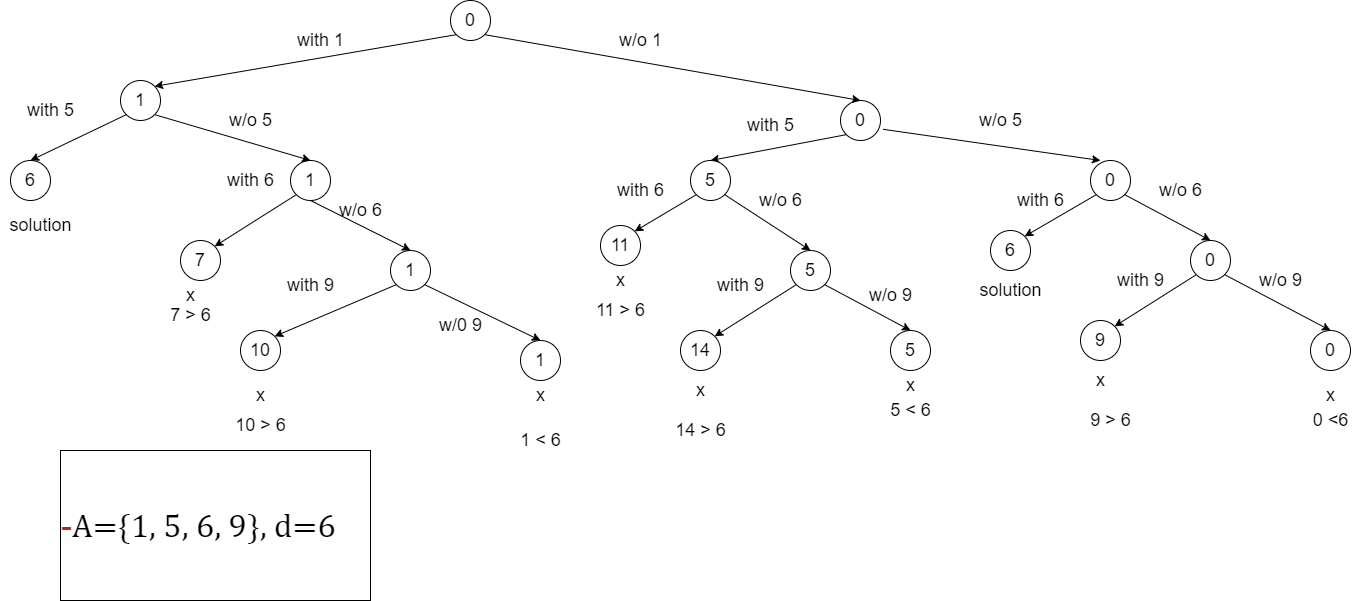

The diagram above was exported from draw.io. Its source (the exported page's mxGraphModel, read from the mxfile embedded in the PNG):
<mxGraphModel dx="2292" dy="831" grid="1" gridSize="10" guides="1" tooltips="1" connect="1" arrows="1" fold="1" page="1" pageScale="1" pageWidth="850" pageHeight="1100" math="0" shadow="0">
  <root>
    <mxCell id="0" />
    <mxCell id="1" parent="0" />
    <mxCell id="uAMZCRc2_u4P5jYYphCz-4" value="" style="endArrow=classic;html=1;rounded=0;exitX=0;exitY=1;exitDx=0;exitDy=0;entryX=1;entryY=0;entryDx=0;entryDy=0;" edge="1" parent="1" source="uAMZCRc2_u4P5jYYphCz-1" target="uAMZCRc2_u4P5jYYphCz-5">
      <mxGeometry width="50" height="50" relative="1" as="geometry">
        <mxPoint x="400" y="300" as="sourcePoint" />
        <mxPoint x="260" y="100" as="targetPoint" />
        <Array as="points" />
      </mxGeometry>
    </mxCell>
    <mxCell id="uAMZCRc2_u4P5jYYphCz-5" value="&lt;font style=&quot;font-size: 18px&quot;&gt;1&lt;/font&gt;" style="ellipse;whiteSpace=wrap;html=1;aspect=fixed;" vertex="1" parent="1">
      <mxGeometry x="120" y="100" width="40" height="40" as="geometry" />
    </mxCell>
    <mxCell id="uAMZCRc2_u4P5jYYphCz-7" value="&lt;font style=&quot;font-size: 18px&quot;&gt;0&lt;/font&gt;" style="ellipse;whiteSpace=wrap;html=1;aspect=fixed;" vertex="1" parent="1">
      <mxGeometry x="840" y="120" width="40" height="40" as="geometry" />
    </mxCell>
    <mxCell id="uAMZCRc2_u4P5jYYphCz-8" value="" style="endArrow=classic;html=1;rounded=0;exitX=1;exitY=1;exitDx=0;exitDy=0;entryX=0.5;entryY=0;entryDx=0;entryDy=0;" edge="1" parent="1" source="uAMZCRc2_u4P5jYYphCz-1" target="uAMZCRc2_u4P5jYYphCz-7">
      <mxGeometry width="50" height="50" relative="1" as="geometry">
        <mxPoint x="400" y="300" as="sourcePoint" />
        <mxPoint x="450" y="250" as="targetPoint" />
      </mxGeometry>
    </mxCell>
    <mxCell id="uAMZCRc2_u4P5jYYphCz-10" value="&lt;font style=&quot;font-size: 18px&quot;&gt;6&lt;/font&gt;" style="ellipse;whiteSpace=wrap;html=1;aspect=fixed;" vertex="1" parent="1">
      <mxGeometry x="10" y="180" width="40" height="40" as="geometry" />
    </mxCell>
    <mxCell id="uAMZCRc2_u4P5jYYphCz-13" value="&lt;font style=&quot;font-size: 18px&quot;&gt;1&lt;/font&gt;" style="ellipse;whiteSpace=wrap;html=1;aspect=fixed;" vertex="1" parent="1">
      <mxGeometry x="290" y="180" width="40" height="40" as="geometry" />
    </mxCell>
    <mxCell id="uAMZCRc2_u4P5jYYphCz-14" value="" style="endArrow=classic;html=1;rounded=0;exitX=1;exitY=1;exitDx=0;exitDy=0;entryX=0.5;entryY=0;entryDx=0;entryDy=0;" edge="1" parent="1" source="uAMZCRc2_u4P5jYYphCz-5" target="uAMZCRc2_u4P5jYYphCz-13">
      <mxGeometry width="50" height="50" relative="1" as="geometry">
        <mxPoint x="220" y="460" as="sourcePoint" />
        <mxPoint x="270" y="410" as="targetPoint" />
      </mxGeometry>
    </mxCell>
    <mxCell id="uAMZCRc2_u4P5jYYphCz-15" value="" style="endArrow=classic;html=1;rounded=0;entryX=0.5;entryY=0;entryDx=0;entryDy=0;exitX=0;exitY=1;exitDx=0;exitDy=0;" edge="1" parent="1" source="uAMZCRc2_u4P5jYYphCz-5" target="uAMZCRc2_u4P5jYYphCz-10">
      <mxGeometry width="50" height="50" relative="1" as="geometry">
        <mxPoint x="400" y="300" as="sourcePoint" />
        <mxPoint x="450" y="250" as="targetPoint" />
      </mxGeometry>
    </mxCell>
    <mxCell id="uAMZCRc2_u4P5jYYphCz-16" value="" style="endArrow=classic;html=1;rounded=0;exitX=1.065;exitY=0.72;exitDx=0;exitDy=0;entryX=0.25;entryY=0;entryDx=0;entryDy=0;entryPerimeter=0;exitPerimeter=0;" edge="1" parent="1" source="uAMZCRc2_u4P5jYYphCz-7" target="uAMZCRc2_u4P5jYYphCz-17">
      <mxGeometry width="50" height="50" relative="1" as="geometry">
        <mxPoint x="400" y="300" as="sourcePoint" />
        <mxPoint x="530" y="180" as="targetPoint" />
      </mxGeometry>
    </mxCell>
    <mxCell id="uAMZCRc2_u4P5jYYphCz-17" value="&lt;font style=&quot;font-size: 18px&quot;&gt;0&lt;/font&gt;" style="ellipse;whiteSpace=wrap;html=1;aspect=fixed;" vertex="1" parent="1">
      <mxGeometry x="1090" y="180" width="40" height="40" as="geometry" />
    </mxCell>
    <mxCell id="uAMZCRc2_u4P5jYYphCz-18" value="" style="endArrow=classic;html=1;rounded=0;exitX=0;exitY=1;exitDx=0;exitDy=0;entryX=1;entryY=0;entryDx=0;entryDy=0;" edge="1" parent="1" source="uAMZCRc2_u4P5jYYphCz-17" target="uAMZCRc2_u4P5jYYphCz-19">
      <mxGeometry width="50" height="50" relative="1" as="geometry">
        <mxPoint x="570" y="460" as="sourcePoint" />
        <mxPoint x="430" y="260" as="targetPoint" />
        <Array as="points" />
      </mxGeometry>
    </mxCell>
    <mxCell id="uAMZCRc2_u4P5jYYphCz-19" value="&lt;font style=&quot;font-size: 18px&quot;&gt;6&lt;/font&gt;" style="ellipse;whiteSpace=wrap;html=1;aspect=fixed;" vertex="1" parent="1">
      <mxGeometry x="990" y="250" width="40" height="40" as="geometry" />
    </mxCell>
    <mxCell id="uAMZCRc2_u4P5jYYphCz-21" value="" style="endArrow=classic;html=1;rounded=0;exitX=1;exitY=1;exitDx=0;exitDy=0;entryX=0.5;entryY=0;entryDx=0;entryDy=0;" edge="1" parent="1" source="uAMZCRc2_u4P5jYYphCz-17">
      <mxGeometry width="50" height="50" relative="1" as="geometry">
        <mxPoint x="570" y="460" as="sourcePoint" />
        <mxPoint x="1210" y="260" as="targetPoint" />
      </mxGeometry>
    </mxCell>
    <mxCell id="uAMZCRc2_u4P5jYYphCz-22" value="&lt;font style=&quot;font-size: 18px&quot;&gt;with 1&lt;/font&gt;" style="text;html=1;align=center;verticalAlign=middle;resizable=0;points=[];autosize=1;strokeColor=none;fillColor=none;" vertex="1" parent="1">
      <mxGeometry x="290" y="50" width="60" height="20" as="geometry" />
    </mxCell>
    <mxCell id="uAMZCRc2_u4P5jYYphCz-23" value="&lt;font style=&quot;font-size: 18px&quot;&gt;with 5&lt;/font&gt;" style="text;html=1;align=center;verticalAlign=middle;resizable=0;points=[];autosize=1;strokeColor=none;fillColor=none;" vertex="1" parent="1">
      <mxGeometry x="20" y="120" width="60" height="20" as="geometry" />
    </mxCell>
    <mxCell id="uAMZCRc2_u4P5jYYphCz-24" style="edgeStyle=orthogonalEdgeStyle;rounded=0;orthogonalLoop=1;jettySize=auto;html=1;exitX=0.5;exitY=1;exitDx=0;exitDy=0;" edge="1" parent="1" source="uAMZCRc2_u4P5jYYphCz-13" target="uAMZCRc2_u4P5jYYphCz-13">
      <mxGeometry relative="1" as="geometry" />
    </mxCell>
    <mxCell id="uAMZCRc2_u4P5jYYphCz-25" value="&lt;font style=&quot;font-size: 18px&quot;&gt;1&lt;/font&gt;" style="ellipse;whiteSpace=wrap;html=1;aspect=fixed;" vertex="1" parent="1">
      <mxGeometry x="390" y="270" width="40" height="40" as="geometry" />
    </mxCell>
    <mxCell id="uAMZCRc2_u4P5jYYphCz-26" value="" style="endArrow=classic;html=1;rounded=0;exitX=0;exitY=1;exitDx=0;exitDy=0;entryX=1;entryY=0;entryDx=0;entryDy=0;" edge="1" parent="1" source="uAMZCRc2_u4P5jYYphCz-25" target="uAMZCRc2_u4P5jYYphCz-27">
      <mxGeometry width="50" height="50" relative="1" as="geometry">
        <mxPoint x="380" y="550" as="sourcePoint" />
        <mxPoint x="240" y="350" as="targetPoint" />
        <Array as="points" />
      </mxGeometry>
    </mxCell>
    <mxCell id="uAMZCRc2_u4P5jYYphCz-27" value="&lt;font style=&quot;font-size: 18px&quot;&gt;10&lt;/font&gt;" style="ellipse;whiteSpace=wrap;html=1;aspect=fixed;" vertex="1" parent="1">
      <mxGeometry x="240" y="350" width="40" height="40" as="geometry" />
    </mxCell>
    <mxCell id="uAMZCRc2_u4P5jYYphCz-28" value="&lt;font style=&quot;font-size: 18px&quot;&gt;1&lt;/font&gt;" style="ellipse;whiteSpace=wrap;html=1;aspect=fixed;" vertex="1" parent="1">
      <mxGeometry x="520" y="360" width="40" height="40" as="geometry" />
    </mxCell>
    <mxCell id="uAMZCRc2_u4P5jYYphCz-29" value="" style="endArrow=classic;html=1;rounded=0;exitX=1;exitY=1;exitDx=0;exitDy=0;entryX=0.5;entryY=0;entryDx=0;entryDy=0;" edge="1" parent="1" source="uAMZCRc2_u4P5jYYphCz-25" target="uAMZCRc2_u4P5jYYphCz-28">
      <mxGeometry width="50" height="50" relative="1" as="geometry">
        <mxPoint x="380" y="550" as="sourcePoint" />
        <mxPoint x="430" y="500" as="targetPoint" />
      </mxGeometry>
    </mxCell>
    <mxCell id="uAMZCRc2_u4P5jYYphCz-30" value="" style="endArrow=classic;html=1;rounded=0;exitX=0.5;exitY=1;exitDx=0;exitDy=0;entryX=0.5;entryY=0;entryDx=0;entryDy=0;" edge="1" parent="1" source="uAMZCRc2_u4P5jYYphCz-13" target="uAMZCRc2_u4P5jYYphCz-25">
      <mxGeometry width="50" height="50" relative="1" as="geometry">
        <mxPoint x="270" y="300" as="sourcePoint" />
        <mxPoint x="320" y="250" as="targetPoint" />
      </mxGeometry>
    </mxCell>
    <mxCell id="uAMZCRc2_u4P5jYYphCz-39" value="" style="endArrow=classic;html=1;rounded=0;exitX=0;exitY=1;exitDx=0;exitDy=0;entryX=0.5;entryY=0;entryDx=0;entryDy=0;" edge="1" parent="1" source="uAMZCRc2_u4P5jYYphCz-7" target="uAMZCRc2_u4P5jYYphCz-40">
      <mxGeometry width="50" height="50" relative="1" as="geometry">
        <mxPoint x="840" y="300" as="sourcePoint" />
        <mxPoint x="660" y="180" as="targetPoint" />
      </mxGeometry>
    </mxCell>
    <mxCell id="uAMZCRc2_u4P5jYYphCz-40" value="&lt;font style=&quot;font-size: 18px&quot;&gt;5&lt;/font&gt;" style="ellipse;whiteSpace=wrap;html=1;aspect=fixed;" vertex="1" parent="1">
      <mxGeometry x="690" y="180" width="40" height="40" as="geometry" />
    </mxCell>
    <mxCell id="uAMZCRc2_u4P5jYYphCz-41" value="" style="endArrow=classic;html=1;rounded=0;exitX=0;exitY=1;exitDx=0;exitDy=0;entryX=1;entryY=0;entryDx=0;entryDy=0;" edge="1" parent="1" source="uAMZCRc2_u4P5jYYphCz-40" target="uAMZCRc2_u4P5jYYphCz-42">
      <mxGeometry width="50" height="50" relative="1" as="geometry">
        <mxPoint x="680" y="460" as="sourcePoint" />
        <mxPoint x="540" y="260" as="targetPoint" />
        <Array as="points" />
      </mxGeometry>
    </mxCell>
    <mxCell id="uAMZCRc2_u4P5jYYphCz-42" value="&lt;font style=&quot;font-size: 18px&quot;&gt;11&lt;/font&gt;" style="ellipse;whiteSpace=wrap;html=1;aspect=fixed;" vertex="1" parent="1">
      <mxGeometry x="600" y="245" width="40" height="40" as="geometry" />
    </mxCell>
    <mxCell id="uAMZCRc2_u4P5jYYphCz-44" value="" style="endArrow=classic;html=1;rounded=0;exitX=1;exitY=1;exitDx=0;exitDy=0;entryX=0.5;entryY=0;entryDx=0;entryDy=0;" edge="1" parent="1" source="uAMZCRc2_u4P5jYYphCz-40" target="uAMZCRc2_u4P5jYYphCz-45">
      <mxGeometry width="50" height="50" relative="1" as="geometry">
        <mxPoint x="680" y="460" as="sourcePoint" />
        <mxPoint x="780" y="270" as="targetPoint" />
      </mxGeometry>
    </mxCell>
    <mxCell id="uAMZCRc2_u4P5jYYphCz-45" value="&lt;font style=&quot;font-size: 18px&quot;&gt;5&lt;/font&gt;" style="ellipse;whiteSpace=wrap;html=1;aspect=fixed;" vertex="1" parent="1">
      <mxGeometry x="790" y="270" width="40" height="40" as="geometry" />
    </mxCell>
    <mxCell id="uAMZCRc2_u4P5jYYphCz-46" value="" style="endArrow=classic;html=1;rounded=0;exitX=0;exitY=1;exitDx=0;exitDy=0;entryX=1;entryY=0;entryDx=0;entryDy=0;" edge="1" parent="1" source="uAMZCRc2_u4P5jYYphCz-45" target="uAMZCRc2_u4P5jYYphCz-47">
      <mxGeometry width="50" height="50" relative="1" as="geometry">
        <mxPoint x="810" y="550" as="sourcePoint" />
        <mxPoint x="670" y="350" as="targetPoint" />
        <Array as="points" />
      </mxGeometry>
    </mxCell>
    <mxCell id="uAMZCRc2_u4P5jYYphCz-47" value="&lt;font style=&quot;font-size: 18px&quot;&gt;14&lt;/font&gt;" style="ellipse;whiteSpace=wrap;html=1;aspect=fixed;" vertex="1" parent="1">
      <mxGeometry x="680" y="350" width="40" height="40" as="geometry" />
    </mxCell>
    <mxCell id="uAMZCRc2_u4P5jYYphCz-48" value="&lt;font style=&quot;font-size: 18px&quot;&gt;5&lt;/font&gt;" style="ellipse;whiteSpace=wrap;html=1;aspect=fixed;" vertex="1" parent="1">
      <mxGeometry x="890" y="350" width="40" height="40" as="geometry" />
    </mxCell>
    <mxCell id="uAMZCRc2_u4P5jYYphCz-49" value="" style="endArrow=classic;html=1;rounded=0;exitX=1;exitY=1;exitDx=0;exitDy=0;entryX=0.5;entryY=0;entryDx=0;entryDy=0;" edge="1" parent="1" source="uAMZCRc2_u4P5jYYphCz-45" target="uAMZCRc2_u4P5jYYphCz-48">
      <mxGeometry width="50" height="50" relative="1" as="geometry">
        <mxPoint x="810" y="550" as="sourcePoint" />
        <mxPoint x="860" y="500" as="targetPoint" />
      </mxGeometry>
    </mxCell>
    <mxCell id="uAMZCRc2_u4P5jYYphCz-50" value="&lt;font style=&quot;font-size: 18px&quot;&gt;0&lt;/font&gt;" style="ellipse;whiteSpace=wrap;html=1;aspect=fixed;" vertex="1" parent="1">
      <mxGeometry x="1190" y="260" width="40" height="40" as="geometry" />
    </mxCell>
    <mxCell id="uAMZCRc2_u4P5jYYphCz-51" value="" style="endArrow=classic;html=1;rounded=0;exitX=0;exitY=1;exitDx=0;exitDy=0;entryX=1;entryY=0;entryDx=0;entryDy=0;" edge="1" parent="1" source="uAMZCRc2_u4P5jYYphCz-50" target="uAMZCRc2_u4P5jYYphCz-52">
      <mxGeometry width="50" height="50" relative="1" as="geometry">
        <mxPoint x="1210" y="600" as="sourcePoint" />
        <mxPoint x="1070" y="400" as="targetPoint" />
        <Array as="points" />
      </mxGeometry>
    </mxCell>
    <mxCell id="uAMZCRc2_u4P5jYYphCz-52" value="&lt;font style=&quot;font-size: 18px&quot;&gt;9&lt;/font&gt;" style="ellipse;whiteSpace=wrap;html=1;aspect=fixed;" vertex="1" parent="1">
      <mxGeometry x="1080" y="340" width="40" height="40" as="geometry" />
    </mxCell>
    <mxCell id="uAMZCRc2_u4P5jYYphCz-53" value="&lt;font style=&quot;font-size: 18px&quot;&gt;0&lt;/font&gt;" style="ellipse;whiteSpace=wrap;html=1;aspect=fixed;" vertex="1" parent="1">
      <mxGeometry x="1310" y="350" width="40" height="40" as="geometry" />
    </mxCell>
    <mxCell id="uAMZCRc2_u4P5jYYphCz-54" value="" style="endArrow=classic;html=1;rounded=0;exitX=1;exitY=1;exitDx=0;exitDy=0;entryX=0.5;entryY=0;entryDx=0;entryDy=0;" edge="1" parent="1" source="uAMZCRc2_u4P5jYYphCz-50" target="uAMZCRc2_u4P5jYYphCz-53">
      <mxGeometry width="50" height="50" relative="1" as="geometry">
        <mxPoint x="1210" y="600" as="sourcePoint" />
        <mxPoint x="1260" y="550" as="targetPoint" />
      </mxGeometry>
    </mxCell>
    <mxCell id="uAMZCRc2_u4P5jYYphCz-1" value="&lt;font style=&quot;font-size: 18px&quot;&gt;0&lt;/font&gt;" style="ellipse;whiteSpace=wrap;html=1;aspect=fixed;" vertex="1" parent="1">
      <mxGeometry x="450" y="20" width="40" height="40" as="geometry" />
    </mxCell>
    <mxCell id="uAMZCRc2_u4P5jYYphCz-55" value="solution&lt;br&gt;" style="text;html=1;align=center;verticalAlign=middle;resizable=0;points=[];autosize=1;strokeColor=none;fillColor=none;fontSize=18;" vertex="1" parent="1">
      <mxGeometry y="230" width="80" height="30" as="geometry" />
    </mxCell>
    <mxCell id="uAMZCRc2_u4P5jYYphCz-56" value="w/o 5" style="text;html=1;align=center;verticalAlign=middle;resizable=0;points=[];autosize=1;strokeColor=none;fillColor=none;fontSize=18;" vertex="1" parent="1">
      <mxGeometry x="220" y="125" width="60" height="30" as="geometry" />
    </mxCell>
    <mxCell id="uAMZCRc2_u4P5jYYphCz-59" value="7" style="ellipse;whiteSpace=wrap;html=1;aspect=fixed;fontSize=18;" vertex="1" parent="1">
      <mxGeometry x="180" y="260" width="40" height="40" as="geometry" />
    </mxCell>
    <mxCell id="uAMZCRc2_u4P5jYYphCz-61" value="" style="endArrow=classic;html=1;rounded=0;fontSize=18;entryX=1;entryY=0;entryDx=0;entryDy=0;exitX=0;exitY=1;exitDx=0;exitDy=0;" edge="1" parent="1" source="uAMZCRc2_u4P5jYYphCz-13" target="uAMZCRc2_u4P5jYYphCz-59">
      <mxGeometry width="50" height="50" relative="1" as="geometry">
        <mxPoint x="310" y="120" as="sourcePoint" />
        <mxPoint x="360" y="70" as="targetPoint" />
      </mxGeometry>
    </mxCell>
    <mxCell id="uAMZCRc2_u4P5jYYphCz-62" value="with 6" style="text;html=1;align=center;verticalAlign=middle;resizable=0;points=[];autosize=1;strokeColor=none;fillColor=none;fontSize=18;" vertex="1" parent="1">
      <mxGeometry x="220" y="185" width="60" height="30" as="geometry" />
    </mxCell>
    <mxCell id="uAMZCRc2_u4P5jYYphCz-63" value="w/o 6" style="text;html=1;align=center;verticalAlign=middle;resizable=0;points=[];autosize=1;strokeColor=none;fillColor=none;fontSize=18;" vertex="1" parent="1">
      <mxGeometry x="330" y="215" width="60" height="30" as="geometry" />
    </mxCell>
    <mxCell id="uAMZCRc2_u4P5jYYphCz-64" value="with 9" style="text;html=1;align=center;verticalAlign=middle;resizable=0;points=[];autosize=1;strokeColor=none;fillColor=none;fontSize=18;" vertex="1" parent="1">
      <mxGeometry x="280" y="290" width="60" height="30" as="geometry" />
    </mxCell>
    <mxCell id="uAMZCRc2_u4P5jYYphCz-65" value="x" style="text;html=1;align=center;verticalAlign=middle;resizable=0;points=[];autosize=1;strokeColor=none;fillColor=none;fontSize=18;" vertex="1" parent="1">
      <mxGeometry x="180" y="300" width="20" height="30" as="geometry" />
    </mxCell>
    <mxCell id="uAMZCRc2_u4P5jYYphCz-68" value="7 &amp;gt; 6&lt;br&gt;" style="text;html=1;align=center;verticalAlign=middle;resizable=0;points=[];autosize=1;strokeColor=none;fillColor=none;fontSize=18;" vertex="1" parent="1">
      <mxGeometry x="160" y="320" width="60" height="30" as="geometry" />
    </mxCell>
    <mxCell id="uAMZCRc2_u4P5jYYphCz-69" value="w/o 1" style="text;html=1;align=center;verticalAlign=middle;resizable=0;points=[];autosize=1;strokeColor=none;fillColor=none;fontSize=18;" vertex="1" parent="1">
      <mxGeometry x="610" y="45" width="60" height="30" as="geometry" />
    </mxCell>
    <mxCell id="uAMZCRc2_u4P5jYYphCz-78" value="w/0 9&lt;br&gt;" style="text;html=1;align=center;verticalAlign=middle;resizable=0;points=[];autosize=1;strokeColor=none;fillColor=none;fontSize=18;" vertex="1" parent="1">
      <mxGeometry x="430" y="330" width="60" height="30" as="geometry" />
    </mxCell>
    <mxCell id="uAMZCRc2_u4P5jYYphCz-79" value="x" style="text;html=1;align=center;verticalAlign=middle;resizable=0;points=[];autosize=1;strokeColor=none;fillColor=none;fontSize=18;" vertex="1" parent="1">
      <mxGeometry x="250" y="400" width="20" height="30" as="geometry" />
    </mxCell>
    <mxCell id="uAMZCRc2_u4P5jYYphCz-80" value="10 &amp;gt; 6" style="text;html=1;align=center;verticalAlign=middle;resizable=0;points=[];autosize=1;strokeColor=none;fillColor=none;fontSize=18;" vertex="1" parent="1">
      <mxGeometry x="225" y="430" width="70" height="30" as="geometry" />
    </mxCell>
    <mxCell id="uAMZCRc2_u4P5jYYphCz-81" value="x" style="text;html=1;align=center;verticalAlign=middle;resizable=0;points=[];autosize=1;strokeColor=none;fillColor=none;fontSize=18;" vertex="1" parent="1">
      <mxGeometry x="530" y="400" width="20" height="30" as="geometry" />
    </mxCell>
    <mxCell id="uAMZCRc2_u4P5jYYphCz-82" value="1 &amp;lt; 6" style="text;html=1;align=center;verticalAlign=middle;resizable=0;points=[];autosize=1;strokeColor=none;fillColor=none;fontSize=18;" vertex="1" parent="1">
      <mxGeometry x="510" y="445" width="60" height="30" as="geometry" />
    </mxCell>
    <mxCell id="uAMZCRc2_u4P5jYYphCz-85" value="with 5" style="text;html=1;align=center;verticalAlign=middle;resizable=0;points=[];autosize=1;strokeColor=none;fillColor=none;fontSize=18;" vertex="1" parent="1">
      <mxGeometry x="740" y="130" width="60" height="30" as="geometry" />
    </mxCell>
    <mxCell id="uAMZCRc2_u4P5jYYphCz-86" value="with 6" style="text;html=1;align=center;verticalAlign=middle;resizable=0;points=[];autosize=1;strokeColor=none;fillColor=none;fontSize=18;" vertex="1" parent="1">
      <mxGeometry x="610" y="195" width="60" height="30" as="geometry" />
    </mxCell>
    <mxCell id="uAMZCRc2_u4P5jYYphCz-87" value="w/o 6" style="text;html=1;align=center;verticalAlign=middle;resizable=0;points=[];autosize=1;strokeColor=none;fillColor=none;fontSize=18;" vertex="1" parent="1">
      <mxGeometry x="750" y="205" width="60" height="30" as="geometry" />
    </mxCell>
    <mxCell id="uAMZCRc2_u4P5jYYphCz-88" value="with 9" style="text;html=1;align=center;verticalAlign=middle;resizable=0;points=[];autosize=1;strokeColor=none;fillColor=none;fontSize=18;" vertex="1" parent="1">
      <mxGeometry x="710" y="290" width="60" height="30" as="geometry" />
    </mxCell>
    <mxCell id="uAMZCRc2_u4P5jYYphCz-89" value="w/o 9" style="text;html=1;align=center;verticalAlign=middle;resizable=0;points=[];autosize=1;strokeColor=none;fillColor=none;fontSize=18;" vertex="1" parent="1">
      <mxGeometry x="860" y="300" width="60" height="30" as="geometry" />
    </mxCell>
    <mxCell id="uAMZCRc2_u4P5jYYphCz-90" value="w/o 5" style="text;html=1;align=center;verticalAlign=middle;resizable=0;points=[];autosize=1;strokeColor=none;fillColor=none;fontSize=18;" vertex="1" parent="1">
      <mxGeometry x="970" y="125" width="60" height="30" as="geometry" />
    </mxCell>
    <mxCell id="uAMZCRc2_u4P5jYYphCz-91" value="with 6" style="text;html=1;align=center;verticalAlign=middle;resizable=0;points=[];autosize=1;strokeColor=none;fillColor=none;fontSize=18;" vertex="1" parent="1">
      <mxGeometry x="1010" y="205" width="60" height="30" as="geometry" />
    </mxCell>
    <mxCell id="uAMZCRc2_u4P5jYYphCz-92" value="w/o 6" style="text;html=1;align=center;verticalAlign=middle;resizable=0;points=[];autosize=1;strokeColor=none;fillColor=none;fontSize=18;" vertex="1" parent="1">
      <mxGeometry x="1150" y="195" width="60" height="30" as="geometry" />
    </mxCell>
    <mxCell id="uAMZCRc2_u4P5jYYphCz-93" value="with 9" style="text;html=1;align=center;verticalAlign=middle;resizable=0;points=[];autosize=1;strokeColor=none;fillColor=none;fontSize=18;" vertex="1" parent="1">
      <mxGeometry x="1110" y="285" width="60" height="30" as="geometry" />
    </mxCell>
    <mxCell id="uAMZCRc2_u4P5jYYphCz-94" value="w/o 9" style="text;html=1;align=center;verticalAlign=middle;resizable=0;points=[];autosize=1;strokeColor=none;fillColor=none;fontSize=18;" vertex="1" parent="1">
      <mxGeometry x="1250" y="285" width="60" height="30" as="geometry" />
    </mxCell>
    <mxCell id="uAMZCRc2_u4P5jYYphCz-95" value="x" style="text;html=1;align=center;verticalAlign=middle;resizable=0;points=[];autosize=1;strokeColor=none;fillColor=none;fontSize=18;" vertex="1" parent="1">
      <mxGeometry x="610" y="285" width="20" height="30" as="geometry" />
    </mxCell>
    <mxCell id="uAMZCRc2_u4P5jYYphCz-98" value="11 &amp;gt; 6" style="text;html=1;align=center;verticalAlign=middle;resizable=0;points=[];autosize=1;strokeColor=none;fillColor=none;fontSize=18;" vertex="1" parent="1">
      <mxGeometry x="585" y="315" width="70" height="30" as="geometry" />
    </mxCell>
    <mxCell id="uAMZCRc2_u4P5jYYphCz-99" value="x" style="text;html=1;align=center;verticalAlign=middle;resizable=0;points=[];autosize=1;strokeColor=none;fillColor=none;fontSize=18;" vertex="1" parent="1">
      <mxGeometry x="690" y="395" width="20" height="30" as="geometry" />
    </mxCell>
    <mxCell id="uAMZCRc2_u4P5jYYphCz-100" value="14 &amp;gt; 6" style="text;html=1;align=center;verticalAlign=middle;resizable=0;points=[];autosize=1;strokeColor=none;fillColor=none;fontSize=18;" vertex="1" parent="1">
      <mxGeometry x="665" y="435" width="70" height="30" as="geometry" />
    </mxCell>
    <mxCell id="uAMZCRc2_u4P5jYYphCz-101" value="x" style="text;html=1;align=center;verticalAlign=middle;resizable=0;points=[];autosize=1;strokeColor=none;fillColor=none;fontSize=18;" vertex="1" parent="1">
      <mxGeometry x="900" y="390" width="20" height="30" as="geometry" />
    </mxCell>
    <mxCell id="uAMZCRc2_u4P5jYYphCz-102" value="5 &amp;lt; 6" style="text;html=1;align=center;verticalAlign=middle;resizable=0;points=[];autosize=1;strokeColor=none;fillColor=none;fontSize=18;" vertex="1" parent="1">
      <mxGeometry x="880" y="415" width="60" height="30" as="geometry" />
    </mxCell>
    <mxCell id="uAMZCRc2_u4P5jYYphCz-103" value="solution" style="text;html=1;align=center;verticalAlign=middle;resizable=0;points=[];autosize=1;strokeColor=none;fillColor=none;fontSize=18;" vertex="1" parent="1">
      <mxGeometry x="970" y="295" width="80" height="30" as="geometry" />
    </mxCell>
    <mxCell id="uAMZCRc2_u4P5jYYphCz-104" value="9 &amp;gt; 6" style="text;html=1;align=center;verticalAlign=middle;resizable=0;points=[];autosize=1;strokeColor=none;fillColor=none;fontSize=18;" vertex="1" parent="1">
      <mxGeometry x="1080" y="425" width="60" height="30" as="geometry" />
    </mxCell>
    <mxCell id="uAMZCRc2_u4P5jYYphCz-105" value="x" style="text;html=1;align=center;verticalAlign=middle;resizable=0;points=[];autosize=1;strokeColor=none;fillColor=none;fontSize=18;" vertex="1" parent="1">
      <mxGeometry x="1090" y="385" width="20" height="30" as="geometry" />
    </mxCell>
    <mxCell id="uAMZCRc2_u4P5jYYphCz-106" value="x" style="text;html=1;align=center;verticalAlign=middle;resizable=0;points=[];autosize=1;strokeColor=none;fillColor=none;fontSize=18;" vertex="1" parent="1">
      <mxGeometry x="1320" y="400" width="20" height="30" as="geometry" />
    </mxCell>
    <mxCell id="uAMZCRc2_u4P5jYYphCz-107" value="0 &amp;lt;6" style="text;html=1;align=center;verticalAlign=middle;resizable=0;points=[];autosize=1;strokeColor=none;fillColor=none;fontSize=18;" vertex="1" parent="1">
      <mxGeometry x="1305" y="425" width="50" height="30" as="geometry" />
    </mxCell>
    <mxCell id="uAMZCRc2_u4P5jYYphCz-109" value="&lt;div style=&quot;line-height: 90% ; margin-top: 10.0pt ; margin-bottom: 6.0pt ; margin-left: 0.5in ; text-indent: -0.5in ; text-align: left ; direction: ltr ; unicode-bidi: embed ; word-break: normal&quot;&gt;&lt;span style=&quot;font-size: 25.0pt&quot;&gt;&lt;span style=&quot;color: #a53010&quot;&gt;-&lt;/span&gt;&lt;/span&gt;&lt;span style=&quot;font-size: 25pt ; font-family: &amp;#34;cambria math&amp;#34;&quot;&gt;A={1, 5, 6, 9}, d=6&lt;/span&gt;&lt;/div&gt;" style="whiteSpace=wrap;html=1;fontSize=18;" vertex="1" parent="1">
      <mxGeometry x="60" y="470" width="310" height="150" as="geometry" />
    </mxCell>
  </root>
</mxGraphModel>